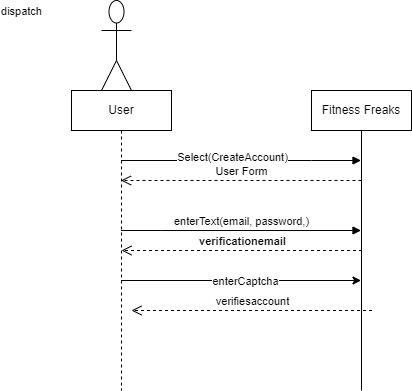

The diagram above was exported from draw.io. Its source (the exported page's mxGraphModel, read from the mxfile embedded in the PNG):
<mxGraphModel dx="2062" dy="1154" grid="1" gridSize="10" guides="1" tooltips="1" connect="1" arrows="1" fold="1" page="1" pageScale="1" pageWidth="850" pageHeight="1100" math="0" shadow="0">
  <root>
    <mxCell id="0" />
    <mxCell id="1" parent="0" />
    <mxCell id="mVAcF4WisekBeQM4Z-1w-1" value="Actor" style="shape=umlActor;verticalLabelPosition=bottom;verticalAlign=top;html=1;outlineConnect=0;" parent="1" vertex="1">
      <mxGeometry x="140" y="90" width="30" height="90" as="geometry" />
    </mxCell>
    <mxCell id="mVAcF4WisekBeQM4Z-1w-2" value="User" style="shape=umlLifeline;perimeter=lifelinePerimeter;whiteSpace=wrap;html=1;container=1;collapsible=0;recursiveResize=0;outlineConnect=0;" parent="1" vertex="1">
      <mxGeometry x="110" y="180" width="100" height="300" as="geometry" />
    </mxCell>
    <mxCell id="mVAcF4WisekBeQM4Z-1w-3" value="Fitness Freaks" style="shape=umlLifeline;perimeter=lifelinePerimeter;whiteSpace=wrap;html=1;container=1;collapsible=0;recursiveResize=0;outlineConnect=0;lifelineDashed=0;" parent="1" vertex="1">
      <mxGeometry x="350" y="180" width="100" height="300" as="geometry" />
    </mxCell>
    <mxCell id="z67Jy021u3c5-ottj0J--2" value="dispatch" style="html=1;verticalAlign=bottom;endArrow=block;rounded=0;" parent="1" source="mVAcF4WisekBeQM4Z-1w-2" target="mVAcF4WisekBeQM4Z-1w-3" edge="1">
      <mxGeometry x="-1" y="172" width="80" relative="1" as="geometry">
        <mxPoint x="380" y="410" as="sourcePoint" />
        <mxPoint x="410" y="410" as="targetPoint" />
        <Array as="points">
          <mxPoint x="350" y="250" />
        </Array>
        <mxPoint x="-100" y="32" as="offset" />
      </mxGeometry>
    </mxCell>
    <mxCell id="z67Jy021u3c5-ottj0J--4" value="Select(CreateAccount)" style="edgeLabel;html=1;align=center;verticalAlign=middle;resizable=0;points=[];" parent="z67Jy021u3c5-ottj0J--2" connectable="0" vertex="1">
      <mxGeometry x="-0.0792" y="4" relative="1" as="geometry">
        <mxPoint x="1" as="offset" />
      </mxGeometry>
    </mxCell>
    <mxCell id="z67Jy021u3c5-ottj0J--5" value="User Form" style="html=1;verticalAlign=bottom;endArrow=open;dashed=1;endSize=8;rounded=0;" parent="1" target="mVAcF4WisekBeQM4Z-1w-2" edge="1">
      <mxGeometry relative="1" as="geometry">
        <mxPoint x="400" y="270" as="sourcePoint" />
        <mxPoint x="320" y="270" as="targetPoint" />
      </mxGeometry>
    </mxCell>
    <mxCell id="gcZ69NUMIKAG-xPmHYmj-1" value="enterText(email, password,)" style="html=1;verticalAlign=bottom;endArrow=block;rounded=0;" parent="1" source="mVAcF4WisekBeQM4Z-1w-2" target="mVAcF4WisekBeQM4Z-1w-3" edge="1">
      <mxGeometry width="80" relative="1" as="geometry">
        <mxPoint x="160" y="290" as="sourcePoint" />
        <mxPoint x="240" y="290" as="targetPoint" />
        <Array as="points">
          <mxPoint x="200" y="320" />
        </Array>
      </mxGeometry>
    </mxCell>
    <mxCell id="C0DfVffKfUhv3q3ck8IA-1" value="verificationemail" style="html=1;verticalAlign=bottom;endArrow=open;dashed=1;endSize=8;rounded=0;fontStyle=1" parent="1" edge="1">
      <mxGeometry relative="1" as="geometry">
        <mxPoint x="400.5" y="340" as="sourcePoint" />
        <mxPoint x="160" y="340" as="targetPoint" />
      </mxGeometry>
    </mxCell>
    <mxCell id="C0DfVffKfUhv3q3ck8IA-2" value="" style="endArrow=classic;html=1;rounded=0;" parent="1" source="mVAcF4WisekBeQM4Z-1w-2" target="mVAcF4WisekBeQM4Z-1w-3" edge="1">
      <mxGeometry width="50" height="50" relative="1" as="geometry">
        <mxPoint x="220" y="430" as="sourcePoint" />
        <mxPoint x="270" y="380" as="targetPoint" />
        <Array as="points">
          <mxPoint x="310" y="370" />
        </Array>
      </mxGeometry>
    </mxCell>
    <mxCell id="C0DfVffKfUhv3q3ck8IA-3" value="enterCaptcha" style="edgeLabel;html=1;align=center;verticalAlign=middle;resizable=0;points=[];" parent="C0DfVffKfUhv3q3ck8IA-2" vertex="1" connectable="0">
      <mxGeometry x="0.0292" relative="1" as="geometry">
        <mxPoint as="offset" />
      </mxGeometry>
    </mxCell>
    <mxCell id="C0DfVffKfUhv3q3ck8IA-4" value="verifiesaccount" style="html=1;verticalAlign=bottom;endArrow=open;dashed=1;endSize=8;rounded=0;" parent="1" edge="1">
      <mxGeometry relative="1" as="geometry">
        <mxPoint x="410.5" y="400" as="sourcePoint" />
        <mxPoint x="170" y="400" as="targetPoint" />
      </mxGeometry>
    </mxCell>
  </root>
</mxGraphModel>